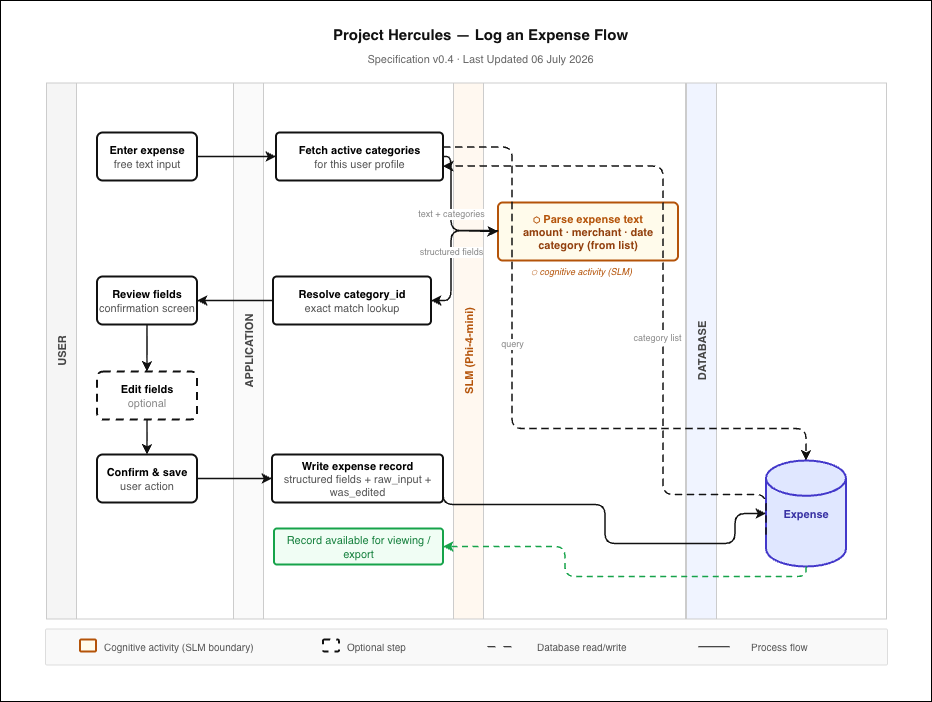

The diagram above was exported from draw.io. Its source (the exported page's mxGraphModel, read from the mxfile embedded in the PNG):
<mxGraphModel dx="1814" dy="1250" grid="0" gridSize="10" guides="1" tooltips="1" connect="1" arrows="1" fold="1" page="0" pageScale="1" pageWidth="1169" pageHeight="827" math="0" shadow="0">
  <root>
    <mxCell id="0" />
    <mxCell id="1" parent="0" />
    <mxCell id="05HHqiPxqv5_POc3v8ce-6" parent="1" style="rounded=0;whiteSpace=wrap;html=1;" value="" vertex="1">
      <mxGeometry height="701" width="931" x="-155" y="-49" as="geometry" />
    </mxCell>
    <mxCell id="title" parent="1" style="text;html=1;align=center;verticalAlign=middle;resizable=0;points=[];autosize=1;strokeColor=none;fillColor=none;fontSize=15;fontStyle=1;fontColor=#111111;" value="Project Hercules — Log an Expense Flow" vertex="1">
      <mxGeometry height="26" width="500" x="75" y="-28.5" as="geometry" />
    </mxCell>
    <mxCell id="subtitle" parent="1" style="text;html=1;align=center;verticalAlign=middle;resizable=0;points=[];autosize=1;strokeColor=none;fillColor=none;fontSize=11;fontColor=#666666;" value="Specification v0.4 · Last Updated 06 July 2026" vertex="1">
      <mxGeometry height="25" width="244" x="203" y="-2.5" as="geometry" />
    </mxCell>
    <mxCell id="lane-user" parent="1" style="swimlane;startSize=30;fillColor=#f5f5f5;strokeColor=#cccccc;strokeWidth=1;fontStyle=1;fontSize=11;fontColor=#444444;horizontal=0;" value="USER" vertex="1">
      <mxGeometry height="536" width="187" x="-109" y="33.5" as="geometry" />
    </mxCell>
    <mxCell id="step1" parent="lane-user" style="rounded=1;whiteSpace=wrap;html=1;fillColor=#ffffff;strokeColor=#111111;strokeWidth=2;fontSize=11;arcSize=12;" value="&lt;b&gt;Enter expense&lt;/b&gt;&lt;br/&gt;&lt;font color='#555555'&gt;free text input&lt;/font&gt;" vertex="1">
      <mxGeometry height="48" width="100" x="51" y="50" as="geometry" />
    </mxCell>
    <mxCell id="step5" parent="lane-user" style="rounded=1;whiteSpace=wrap;html=1;fillColor=#ffffff;strokeColor=#111111;strokeWidth=2;fontSize=11;arcSize=12;" value="&lt;b&gt;Review fields&lt;/b&gt;&lt;br/&gt;&lt;font color='#555555'&gt;confirmation screen&lt;/font&gt;" vertex="1">
      <mxGeometry height="48" width="100" x="51" y="194" as="geometry" />
    </mxCell>
    <mxCell id="step6" parent="lane-user" style="rounded=1;whiteSpace=wrap;html=1;fillColor=#ffffff;strokeColor=#111111;strokeWidth=2;dashed=1;dashPattern=4 3;fontSize=11;arcSize=12;" value="&lt;b&gt;Edit fields&lt;/b&gt;&lt;br/&gt;&lt;font color='#888888'&gt;optional&lt;/font&gt;" vertex="1">
      <mxGeometry height="48" width="100" x="51" y="289" as="geometry" />
    </mxCell>
    <mxCell id="e6" edge="1" parent="lane-user" source="step5" style="edgeStyle=orthogonalEdgeStyle;html=1;exitX=0.5;exitY=1;exitDx=0;exitDy=0;entryX=0.5;entryY=0;entryDx=0;entryDy=0;strokeColor=#111111;strokeWidth=1.5;" target="step6">
      <mxGeometry relative="1" as="geometry" />
    </mxCell>
    <mxCell id="step7" parent="lane-user" style="rounded=1;whiteSpace=wrap;html=1;fillColor=#ffffff;strokeColor=#111111;strokeWidth=2;fontSize=11;arcSize=12;" value="&lt;b&gt;Confirm &amp;amp; save&lt;/b&gt;&lt;br/&gt;&lt;font color='#555555'&gt;user action&lt;/font&gt;" vertex="1">
      <mxGeometry height="48" width="100" x="51" y="372" as="geometry" />
    </mxCell>
    <mxCell id="e7" edge="1" parent="lane-user" source="step6" style="edgeStyle=orthogonalEdgeStyle;html=1;exitX=0.5;exitY=1;exitDx=0;exitDy=0;entryX=0.5;entryY=0;entryDx=0;entryDy=0;strokeColor=#111111;strokeWidth=1.5;" target="step7">
      <mxGeometry relative="1" as="geometry" />
    </mxCell>
    <mxCell id="lane-app" parent="1" style="swimlane;startSize=30;fillColor=#fafafa;strokeColor=#cccccc;strokeWidth=1;fontStyle=1;fontSize=11;fontColor=#444444;horizontal=0;" value="APPLICATION" vertex="1">
      <mxGeometry height="536" width="220" x="78" y="33.5" as="geometry" />
    </mxCell>
    <mxCell id="lane-slm" parent="1" style="swimlane;startSize=30;fillColor=#fff8f0;strokeColor=#cccccc;strokeWidth=1;fontStyle=1;fontSize=11;fontColor=#b45309;horizontal=0;" value="SLM (Phi-4-mini)" vertex="1">
      <mxGeometry height="536" width="232" x="298" y="33.5" as="geometry" />
    </mxCell>
    <mxCell id="step3" parent="lane-slm" style="rounded=1;whiteSpace=wrap;html=1;fillColor=#fffbeb;strokeColor=#b45309;strokeWidth=2;fontSize=11;fontColor=#b45309;fontStyle=1;arcSize=8;" value="&lt;b&gt;⬡ Parse expense text&lt;/b&gt;&lt;br/&gt;&lt;font color='#92400e'&gt;amount · merchant · date&lt;br/&gt;category (from list)&lt;/font&gt;" vertex="1">
      <mxGeometry height="58" width="180" x="45" y="120" as="geometry" />
    </mxCell>
    <mxCell id="step3-label" parent="lane-slm" style="text;html=1;align=left;verticalAlign=middle;resizable=0;strokeColor=none;fillColor=none;fontSize=9;fontColor=#b45309;fontStyle=2;" value="⬡ cognitive activity (SLM)" vertex="1">
      <mxGeometry height="16" width="180" x="76" y="181" as="geometry" />
    </mxCell>
    <mxCell id="lane-db" parent="1" style="swimlane;startSize=30;fillColor=#f0f4ff;strokeColor=#cccccc;strokeWidth=1;fontStyle=1;fontSize=11;fontColor=#444444;horizontal=0;" value="DATABASE" vertex="1">
      <mxGeometry height="536" width="200" x="531" y="33.5" as="geometry" />
    </mxCell>
    <mxCell id="db" parent="lane-db" style="shape=mxgraph.flowchart.database;whiteSpace=wrap;html=1;fillColor=#e0e7ff;strokeColor=#4338ca;strokeWidth=2;fontSize=11;fontColor=#3730a3;fontStyle=1;" value="Expense" vertex="1">
      <mxGeometry height="106" width="80" x="80" y="378" as="geometry" />
    </mxCell>
    <mxCell id="step2" parent="1" style="rounded=1;whiteSpace=wrap;html=1;fillColor=#ffffff;strokeColor=#111111;strokeWidth=2;fontSize=11;arcSize=8;" value="&lt;b&gt;Fetch active categories&lt;/b&gt;&lt;br/&gt;&lt;font color='#555555'&gt;for this user profile&lt;/font&gt;" vertex="1">
      <mxGeometry height="48" width="167" x="121" y="83.5" as="geometry" />
    </mxCell>
    <mxCell id="step4" parent="1" style="rounded=1;whiteSpace=wrap;html=1;fillColor=#ffffff;strokeColor=#111111;strokeWidth=2;fontSize=11;arcSize=8;" value="&lt;b&gt;Resolve category_id&lt;/b&gt;&lt;br/&gt;&lt;font color='#555555'&gt;exact match lookup&lt;/font&gt;" vertex="1">
      <mxGeometry height="48" width="158" x="118" y="227.5" as="geometry" />
    </mxCell>
    <mxCell id="step8" parent="1" style="rounded=1;whiteSpace=wrap;html=1;fillColor=#ffffff;strokeColor=#111111;strokeWidth=2;fontSize=11;arcSize=8;" value="&lt;b&gt;Write expense record&lt;/b&gt;&lt;br/&gt;&lt;font color='#555555'&gt;structured fields + raw_input + was_edited&lt;/font&gt;" vertex="1">
      <mxGeometry height="48" width="171" x="117" y="405.5" as="geometry" />
    </mxCell>
    <mxCell id="step9" parent="1" style="rounded=1;whiteSpace=wrap;html=1;fillColor=#f0fdf4;strokeColor=#16a34a;strokeWidth=2;fontSize=11;fontColor=#15803d;arcSize=8;" value="Record available for viewing / export" vertex="1">
      <mxGeometry height="36" width="169" x="119" y="479.5" as="geometry" />
    </mxCell>
    <mxCell id="e1" edge="1" parent="1" source="step1" style="edgeStyle=orthogonalEdgeStyle;html=1;exitX=1;exitY=0.5;exitDx=0;exitDy=0;entryX=0;entryY=0.5;entryDx=0;entryDy=0;strokeColor=#111111;strokeWidth=1.5;" target="step2">
      <mxGeometry relative="1" as="geometry" />
    </mxCell>
    <mxCell id="e2a" edge="1" parent="1" source="step2" style="edgeStyle=orthogonalEdgeStyle;html=1;exitX=1;exitY=0.3;exitDx=0;exitDy=0;entryX=0.5;entryY=0;entryDx=0;entryDy=0;dashed=1;dashPattern=5 3;strokeColor=#111111;strokeWidth=1.5;fontSize=9;fontColor=#888888;align=center;entryPerimeter=0;" target="db" value="query">
      <mxGeometry relative="1" x="-0.2149" as="geometry">
        <mxPoint as="offset" />
        <Array as="points">
          <mxPoint x="357" y="97.5" />
          <mxPoint x="357" y="379.5" />
          <mxPoint x="651" y="379.5" />
        </Array>
      </mxGeometry>
    </mxCell>
    <mxCell id="e2b" edge="1" parent="1" source="db" style="edgeStyle=orthogonalEdgeStyle;html=1;exitX=0;exitY=0.7;exitDx=0;exitDy=0;entryX=1;entryY=0.7;entryDx=0;entryDy=0;dashed=1;dashPattern=5 3;strokeColor=#111111;strokeWidth=1.5;fontSize=9;fontColor=#888888;align=center;" target="step2" value="category list">
      <mxGeometry relative="1" x="-0.1332" y="6" as="geometry">
        <mxPoint as="offset" />
        <Array as="points">
          <mxPoint x="508" y="445.5" />
          <mxPoint x="508" y="117.5" />
        </Array>
      </mxGeometry>
    </mxCell>
    <mxCell id="e3" edge="1" parent="1" source="step2" style="edgeStyle=orthogonalEdgeStyle;html=1;exitX=1;exitY=0.5;exitDx=0;exitDy=0;entryX=0;entryY=0.5;entryDx=0;entryDy=0;strokeColor=#111111;strokeWidth=1.5;fontSize=9;fontColor=#888888;exitConstraintIgnoresPoint=1;entryConstraintIgnoresPoint=1;" target="step3" value="text + categories">
      <mxGeometry relative="1" as="geometry">
        <Array as="points">
          <mxPoint x="296" y="107.5" />
          <mxPoint x="296" y="181.5" />
        </Array>
      </mxGeometry>
    </mxCell>
    <mxCell id="e4" edge="1" parent="1" source="step3" style="edgeStyle=orthogonalEdgeStyle;html=1;exitX=0;exitY=0.5;exitDx=0;exitDy=0;entryX=1;entryY=0.5;entryDx=0;entryDy=0;strokeColor=#111111;strokeWidth=1.5;fontSize=9;fontColor=#888888;" target="step4" value="structured fields">
      <mxGeometry relative="1" as="geometry">
        <Array as="points">
          <mxPoint x="296" y="181.5" />
          <mxPoint x="296" y="251.5" />
        </Array>
      </mxGeometry>
    </mxCell>
    <mxCell id="e5" edge="1" parent="1" source="step4" style="edgeStyle=orthogonalEdgeStyle;html=1;exitX=0;exitY=0.5;exitDx=0;exitDy=0;entryX=1;entryY=0.5;entryDx=0;entryDy=0;strokeColor=#111111;strokeWidth=1.5;" target="step5">
      <mxGeometry relative="1" as="geometry" />
    </mxCell>
    <mxCell id="e8" edge="1" parent="1" source="step7" style="edgeStyle=orthogonalEdgeStyle;html=1;exitX=1;exitY=0.5;exitDx=0;exitDy=0;entryX=0;entryY=0.5;entryDx=0;entryDy=0;strokeColor=#111111;strokeWidth=1.5;" target="step8">
      <mxGeometry relative="1" as="geometry" />
    </mxCell>
    <mxCell id="e9" edge="1" parent="1" source="step8" style="edgeStyle=orthogonalEdgeStyle;html=1;exitX=1;exitY=0.5;exitDx=0;exitDy=0;entryX=0;entryY=0.5;entryDx=0;entryDy=0;strokeColor=#111111;strokeWidth=1.5;" target="db">
      <mxGeometry relative="1" as="geometry">
        <Array as="points">
          <mxPoint x="288" y="455.5" />
          <mxPoint x="450" y="455.5" />
          <mxPoint x="450" y="494.5" />
          <mxPoint x="580" y="494.5" />
          <mxPoint x="580" y="464.5" />
        </Array>
      </mxGeometry>
    </mxCell>
    <mxCell id="e10" edge="1" parent="1" source="db" style="html=1;entryX=1;entryY=0.5;entryDx=0;entryDy=0;dashed=1;dashPattern=4 3;strokeColor=#16a34a;strokeWidth=1.5;exitX=0.5;exitY=1;exitDx=0;exitDy=0;exitPerimeter=0;rounded=1;edgeStyle=orthogonalEdgeStyle;" target="step9">
      <mxGeometry relative="1" as="geometry">
        <Array as="points">
          <mxPoint x="651" y="527.5" />
          <mxPoint x="410" y="527.5" />
          <mxPoint x="410" y="497.5" />
        </Array>
        <mxPoint x="444" y="514.5" as="sourcePoint" />
      </mxGeometry>
    </mxCell>
    <mxCell id="legend-bg" parent="1" style="rounded=1;whiteSpace=wrap;html=1;fillColor=#f9f9f9;strokeColor=#dddddd;strokeWidth=1;arcSize=4;" value="" vertex="1">
      <mxGeometry height="36" width="842" x="-110" y="579.5" as="geometry" />
    </mxCell>
    <mxCell id="legend-cog" parent="1" style="rounded=1;whiteSpace=wrap;html=1;fillColor=#fffbeb;strokeColor=#b45309;strokeWidth=2;arcSize=10;" value="" vertex="1">
      <mxGeometry height="12" width="16" x="-75" y="590.5" as="geometry" />
    </mxCell>
    <mxCell id="legend-cog-lbl" parent="1" style="text;html=1;align=left;verticalAlign=middle;resizable=0;strokeColor=none;fillColor=none;fontSize=10;fontColor=#555555;" value="Cognitive activity (SLM boundary)" vertex="1">
      <mxGeometry height="16" width="200" x="-53" y="588.5" as="geometry" />
    </mxCell>
    <mxCell id="legend-opt" parent="1" style="rounded=1;whiteSpace=wrap;html=1;fillColor=#ffffff;strokeColor=#111111;strokeWidth=2;dashed=1;arcSize=10;" value="" vertex="1">
      <mxGeometry height="12" width="16" x="168" y="590.5" as="geometry" />
    </mxCell>
    <mxCell id="legend-opt-lbl" parent="1" style="text;html=1;align=left;verticalAlign=middle;resizable=0;strokeColor=none;fillColor=none;fontSize=10;fontColor=#555555;" value="Optional step" vertex="1">
      <mxGeometry height="16" width="120" x="190" y="588.5" as="geometry" />
    </mxCell>
    <mxCell id="legend-dash" parent="1" style="text;html=1;align=left;verticalAlign=middle;resizable=0;strokeColor=none;fillColor=none;fontSize=10;fontColor=#555555;" value="Database read/write" vertex="1">
      <mxGeometry height="16" width="130" x="380" y="588.5" as="geometry" />
    </mxCell>
    <mxCell id="legend-solid" parent="1" style="text;html=1;align=left;verticalAlign=middle;resizable=0;strokeColor=none;fillColor=none;fontSize=10;fontColor=#555555;" value="Process flow" vertex="1">
      <mxGeometry height="16" width="100" x="594" y="588.5" as="geometry" />
    </mxCell>
    <mxCell id="05HHqiPxqv5_POc3v8ce-3" edge="1" parent="1" style="endArrow=none;html=1;rounded=0;dashed=1;dashPattern=8 8;" value="">
      <mxGeometry height="50" relative="1" width="50" as="geometry">
        <mxPoint x="332" y="597.21" as="sourcePoint" />
        <mxPoint x="363" y="597.21" as="targetPoint" />
      </mxGeometry>
    </mxCell>
    <mxCell id="05HHqiPxqv5_POc3v8ce-4" edge="1" parent="1" style="endArrow=none;html=1;rounded=0;" value="">
      <mxGeometry height="50" relative="1" width="50" as="geometry">
        <mxPoint x="543" y="597.21" as="sourcePoint" />
        <mxPoint x="574" y="597.21" as="targetPoint" />
      </mxGeometry>
    </mxCell>
  </root>
</mxGraphModel>